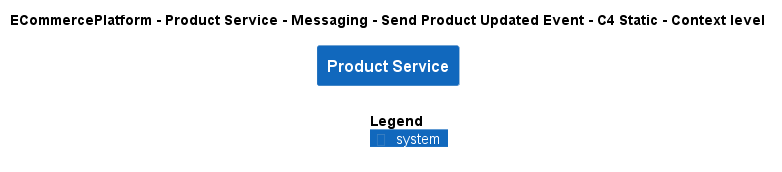

The diagram above was rendered by PlantUML. Its source (embedded in the PNG):
@startuml
!include ..\..\..\..\..\..\..\.c4s\C4_Context.puml

AddElementTag("c4interflow:lifecycle:new", $bgColor=green, $fontColor=#ffffff, $borderColor=green, $shadowing="False")
AddElementTag("c4interflow:lifecycle:changed", $bgColor=orange, $fontColor=#ffffff, $borderColor=orange, $shadowing="False")
AddElementTag("c4interflow:lifecycle:removed", $bgColor=red, $fontColor=#ffffff, $borderColor=red, $shadowing="False")

AddRelTag("c4interflow:lifecycle:new", $textColor=green, $lineColor=green)
AddRelTag("c4interflow:lifecycle:changed", $textColor=orange, $lineColor=orange)
AddRelTag("c4interflow:lifecycle:removed", $textColor=red, $lineColor=red)

SHOW_PERSON_PORTRAIT()
LAYOUT_TOP_DOWN()

skinparam linetype polyline

title ECommercePlatform - Product Service - Messaging - Send Product Updated Event - C4 Static - Context level

System(ECommercePlatform.SoftwareSystems.ProductService, "Product Service", "")



SHOW_LEGEND()
@enduml